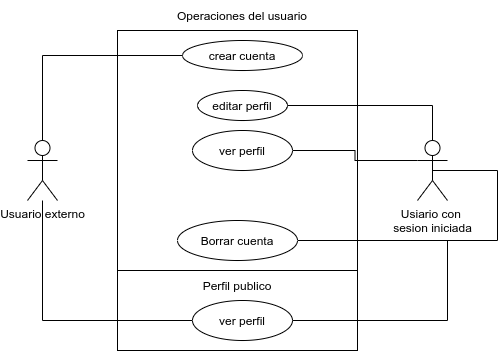

The diagram above was exported from draw.io. Its source (the exported page's mxGraphModel, read from the mxfile embedded in the PNG):
<mxGraphModel dx="526" dy="534" grid="1" gridSize="10" guides="1" tooltips="1" connect="1" arrows="1" fold="1" page="1" pageScale="1" pageWidth="827" pageHeight="1169" math="0" shadow="0">
  <root>
    <mxCell id="0" />
    <mxCell id="1" parent="0" />
    <mxCell id="t4g894xlRPb2y0HvMm5l-1" value="Operaciones del usuario" style="text;html=1;strokeColor=none;fillColor=none;align=center;verticalAlign=middle;whiteSpace=wrap;rounded=0;" parent="1" vertex="1">
      <mxGeometry x="180" y="60" width="170" height="30" as="geometry" />
    </mxCell>
    <mxCell id="t4g894xlRPb2y0HvMm5l-2" value="" style="rounded=0;whiteSpace=wrap;html=1;" parent="1" vertex="1">
      <mxGeometry x="140" y="90" width="240" height="320" as="geometry" />
    </mxCell>
    <mxCell id="t4g894xlRPb2y0HvMm5l-3" value="Usuario externo" style="shape=umlActor;verticalLabelPosition=bottom;verticalAlign=top;html=1;outlineConnect=0;" parent="1" vertex="1">
      <mxGeometry x="50" y="200" width="30" height="60" as="geometry" />
    </mxCell>
    <mxCell id="t4g894xlRPb2y0HvMm5l-11" style="edgeStyle=orthogonalEdgeStyle;rounded=0;orthogonalLoop=1;jettySize=auto;html=1;exitX=0;exitY=0.5;exitDx=0;exitDy=0;entryX=0.5;entryY=0;entryDx=0;entryDy=0;entryPerimeter=0;endArrow=none;endFill=0;" parent="1" source="t4g894xlRPb2y0HvMm5l-4" target="t4g894xlRPb2y0HvMm5l-3" edge="1">
      <mxGeometry relative="1" as="geometry" />
    </mxCell>
    <mxCell id="t4g894xlRPb2y0HvMm5l-4" value="crear cuenta" style="ellipse;whiteSpace=wrap;html=1;" parent="1" vertex="1">
      <mxGeometry x="205" y="100" width="120" height="30" as="geometry" />
    </mxCell>
    <mxCell id="t4g894xlRPb2y0HvMm5l-16" style="edgeStyle=orthogonalEdgeStyle;rounded=0;orthogonalLoop=1;jettySize=auto;html=1;exitX=1;exitY=0.5;exitDx=0;exitDy=0;entryX=0.5;entryY=0;entryDx=0;entryDy=0;entryPerimeter=0;endArrow=none;endFill=0;" parent="1" source="t4g894xlRPb2y0HvMm5l-5" target="t4g894xlRPb2y0HvMm5l-8" edge="1">
      <mxGeometry relative="1" as="geometry" />
    </mxCell>
    <mxCell id="t4g894xlRPb2y0HvMm5l-5" value="editar perfil" style="ellipse;whiteSpace=wrap;html=1;" parent="1" vertex="1">
      <mxGeometry x="220" y="150" width="90" height="30" as="geometry" />
    </mxCell>
    <mxCell id="t4g894xlRPb2y0HvMm5l-17" style="edgeStyle=orthogonalEdgeStyle;rounded=0;orthogonalLoop=1;jettySize=auto;html=1;exitX=1;exitY=0.5;exitDx=0;exitDy=0;entryX=0;entryY=0.3333333333333333;entryDx=0;entryDy=0;entryPerimeter=0;endArrow=none;endFill=0;" parent="1" source="t4g894xlRPb2y0HvMm5l-6" target="t4g894xlRPb2y0HvMm5l-8" edge="1">
      <mxGeometry relative="1" as="geometry" />
    </mxCell>
    <mxCell id="t4g894xlRPb2y0HvMm5l-6" value="ver perfil" style="ellipse;whiteSpace=wrap;html=1;" parent="1" vertex="1">
      <mxGeometry x="215" y="190" width="100" height="40" as="geometry" />
    </mxCell>
    <mxCell id="t4g894xlRPb2y0HvMm5l-19" style="edgeStyle=orthogonalEdgeStyle;rounded=0;orthogonalLoop=1;jettySize=auto;html=1;exitX=1;exitY=0.5;exitDx=0;exitDy=0;endArrow=none;endFill=0;" parent="1" source="t4g894xlRPb2y0HvMm5l-7" edge="1">
      <mxGeometry relative="1" as="geometry">
        <mxPoint x="520" y="230" as="targetPoint" />
      </mxGeometry>
    </mxCell>
    <mxCell id="t4g894xlRPb2y0HvMm5l-7" value="Borrar cuenta" style="ellipse;whiteSpace=wrap;html=1;" parent="1" vertex="1">
      <mxGeometry x="200" y="280" width="120" height="40" as="geometry" />
    </mxCell>
    <mxCell id="t4g894xlRPb2y0HvMm5l-20" style="edgeStyle=orthogonalEdgeStyle;rounded=0;orthogonalLoop=1;jettySize=auto;html=1;exitX=0.5;exitY=0.5;exitDx=0;exitDy=0;exitPerimeter=0;endArrow=none;endFill=0;" parent="1" source="t4g894xlRPb2y0HvMm5l-8" edge="1">
      <mxGeometry relative="1" as="geometry">
        <mxPoint x="520" y="230" as="targetPoint" />
      </mxGeometry>
    </mxCell>
    <mxCell id="t4g894xlRPb2y0HvMm5l-8" value="Usiario con &lt;br&gt;sesion iniciada" style="shape=umlActor;verticalLabelPosition=bottom;verticalAlign=top;html=1;outlineConnect=0;" parent="1" vertex="1">
      <mxGeometry x="440" y="200" width="30" height="60" as="geometry" />
    </mxCell>
    <mxCell id="t4g894xlRPb2y0HvMm5l-12" value="" style="rounded=0;whiteSpace=wrap;html=1;" parent="1" vertex="1">
      <mxGeometry x="140" y="330" width="240" height="80" as="geometry" />
    </mxCell>
    <mxCell id="t4g894xlRPb2y0HvMm5l-15" style="edgeStyle=orthogonalEdgeStyle;rounded=0;orthogonalLoop=1;jettySize=auto;html=1;exitX=0;exitY=0.5;exitDx=0;exitDy=0;endArrow=none;endFill=0;" parent="1" source="t4g894xlRPb2y0HvMm5l-13" target="t4g894xlRPb2y0HvMm5l-3" edge="1">
      <mxGeometry relative="1" as="geometry" />
    </mxCell>
    <mxCell id="t4g894xlRPb2y0HvMm5l-13" value="ver perfil" style="ellipse;whiteSpace=wrap;html=1;" parent="1" vertex="1">
      <mxGeometry x="215" y="360" width="100" height="40" as="geometry" />
    </mxCell>
    <mxCell id="t4g894xlRPb2y0HvMm5l-14" value="Perfil publico" style="text;html=1;strokeColor=none;fillColor=none;align=center;verticalAlign=middle;whiteSpace=wrap;rounded=0;" parent="1" vertex="1">
      <mxGeometry x="210" y="330" width="100" height="30" as="geometry" />
    </mxCell>
    <mxCell id="KqS2H0bgWUv51q1rV4jB-2" value="" style="endArrow=none;html=1;rounded=0;" parent="1" source="t4g894xlRPb2y0HvMm5l-13" edge="1">
      <mxGeometry width="50" height="50" relative="1" as="geometry">
        <mxPoint x="420" y="430" as="sourcePoint" />
        <mxPoint x="470" y="300" as="targetPoint" />
        <Array as="points">
          <mxPoint x="470" y="380" />
        </Array>
      </mxGeometry>
    </mxCell>
  </root>
</mxGraphModel>